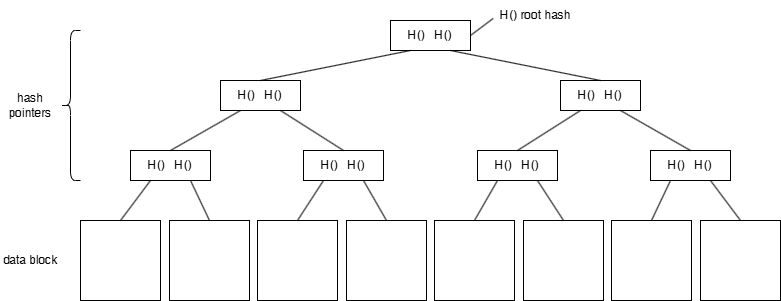

The diagram above was exported from draw.io. Its source (the exported page's mxGraphModel, read from the mxfile embedded in the PNG):
<mxGraphModel dx="946" dy="666" grid="1" gridSize="10" guides="1" tooltips="1" connect="1" arrows="1" fold="1" page="1" pageScale="1" pageWidth="850" pageHeight="1100" math="0" shadow="0">
  <root>
    <mxCell id="0" />
    <mxCell id="1" parent="0" />
    <mxCell id="2GXj3M3mFX6c4vIdb0Hj-17" value="" style="whiteSpace=wrap;html=1;aspect=fixed;" vertex="1" parent="1">
      <mxGeometry x="730" y="480" width="80" height="80" as="geometry" />
    </mxCell>
    <mxCell id="2GXj3M3mFX6c4vIdb0Hj-18" value="" style="whiteSpace=wrap;html=1;aspect=fixed;" vertex="1" parent="1">
      <mxGeometry x="199" y="480" width="80" height="80" as="geometry" />
    </mxCell>
    <mxCell id="2GXj3M3mFX6c4vIdb0Hj-19" value="" style="whiteSpace=wrap;html=1;aspect=fixed;" vertex="1" parent="1">
      <mxGeometry x="641" y="480" width="80" height="80" as="geometry" />
    </mxCell>
    <mxCell id="2GXj3M3mFX6c4vIdb0Hj-21" value="" style="whiteSpace=wrap;html=1;aspect=fixed;" vertex="1" parent="1">
      <mxGeometry x="110" y="480" width="80" height="80" as="geometry" />
    </mxCell>
    <mxCell id="2GXj3M3mFX6c4vIdb0Hj-27" value="" style="whiteSpace=wrap;html=1;aspect=fixed;" vertex="1" parent="1">
      <mxGeometry x="287" y="480" width="80" height="80" as="geometry" />
    </mxCell>
    <mxCell id="2GXj3M3mFX6c4vIdb0Hj-28" value="" style="whiteSpace=wrap;html=1;aspect=fixed;" vertex="1" parent="1">
      <mxGeometry x="376" y="480" width="80" height="80" as="geometry" />
    </mxCell>
    <mxCell id="2GXj3M3mFX6c4vIdb0Hj-29" value="" style="whiteSpace=wrap;html=1;aspect=fixed;" vertex="1" parent="1">
      <mxGeometry x="553" y="480" width="80" height="80" as="geometry" />
    </mxCell>
    <mxCell id="2GXj3M3mFX6c4vIdb0Hj-30" value="" style="whiteSpace=wrap;html=1;aspect=fixed;" vertex="1" parent="1">
      <mxGeometry x="464" y="480" width="80" height="80" as="geometry" />
    </mxCell>
    <mxCell id="2GXj3M3mFX6c4vIdb0Hj-31" value="H()&lt;span style=&quot;white-space: pre;&quot;&gt;&#09;&lt;/span&gt;H()" style="rounded=0;whiteSpace=wrap;html=1;" vertex="1" parent="1">
      <mxGeometry x="160" y="410" width="80" height="30" as="geometry" />
    </mxCell>
    <mxCell id="2GXj3M3mFX6c4vIdb0Hj-32" value="H()&lt;span style=&quot;white-space: pre;&quot;&gt;&#09;&lt;/span&gt;H()" style="rounded=0;whiteSpace=wrap;html=1;" vertex="1" parent="1">
      <mxGeometry x="333" y="410" width="80" height="30" as="geometry" />
    </mxCell>
    <mxCell id="2GXj3M3mFX6c4vIdb0Hj-33" value="H()&lt;span style=&quot;white-space: pre;&quot;&gt;&#09;&lt;/span&gt;H()" style="rounded=0;whiteSpace=wrap;html=1;" vertex="1" parent="1">
      <mxGeometry x="507" y="410" width="80" height="30" as="geometry" />
    </mxCell>
    <mxCell id="2GXj3M3mFX6c4vIdb0Hj-34" value="H()&lt;span style=&quot;white-space: pre;&quot;&gt;&#09;&lt;/span&gt;H()" style="rounded=0;whiteSpace=wrap;html=1;" vertex="1" parent="1">
      <mxGeometry x="680" y="410" width="80" height="30" as="geometry" />
    </mxCell>
    <mxCell id="2GXj3M3mFX6c4vIdb0Hj-35" value="H()&lt;span style=&quot;white-space: pre;&quot;&gt;&#09;&lt;/span&gt;H()" style="rounded=0;whiteSpace=wrap;html=1;" vertex="1" parent="1">
      <mxGeometry x="250" y="340" width="80" height="30" as="geometry" />
    </mxCell>
    <mxCell id="2GXj3M3mFX6c4vIdb0Hj-36" value="H()&lt;span style=&quot;white-space: pre;&quot;&gt;&#09;&lt;/span&gt;H()" style="rounded=0;whiteSpace=wrap;html=1;" vertex="1" parent="1">
      <mxGeometry x="590" y="340" width="80" height="30" as="geometry" />
    </mxCell>
    <mxCell id="2GXj3M3mFX6c4vIdb0Hj-37" value="H()&lt;span style=&quot;white-space: pre;&quot;&gt;&#09;&lt;/span&gt;H()" style="rounded=0;whiteSpace=wrap;html=1;" vertex="1" parent="1">
      <mxGeometry x="420" y="280" width="80" height="30" as="geometry" />
    </mxCell>
    <mxCell id="2GXj3M3mFX6c4vIdb0Hj-38" value="" style="endArrow=none;html=1;rounded=0;exitX=0.5;exitY=0;exitDx=0;exitDy=0;entryX=0.25;entryY=1;entryDx=0;entryDy=0;" edge="1" parent="1" source="2GXj3M3mFX6c4vIdb0Hj-21" target="2GXj3M3mFX6c4vIdb0Hj-31">
      <mxGeometry width="50" height="50" relative="1" as="geometry">
        <mxPoint x="149" y="370" as="sourcePoint" />
        <mxPoint x="199" y="320" as="targetPoint" />
      </mxGeometry>
    </mxCell>
    <mxCell id="2GXj3M3mFX6c4vIdb0Hj-39" value="" style="endArrow=none;html=1;rounded=0;exitX=0.5;exitY=0;exitDx=0;exitDy=0;entryX=0.75;entryY=1;entryDx=0;entryDy=0;" edge="1" parent="1" source="2GXj3M3mFX6c4vIdb0Hj-18" target="2GXj3M3mFX6c4vIdb0Hj-31">
      <mxGeometry width="50" height="50" relative="1" as="geometry">
        <mxPoint x="220" y="330" as="sourcePoint" />
        <mxPoint x="270" y="290" as="targetPoint" />
      </mxGeometry>
    </mxCell>
    <mxCell id="2GXj3M3mFX6c4vIdb0Hj-41" value="" style="endArrow=none;html=1;rounded=0;exitX=0.5;exitY=0;exitDx=0;exitDy=0;entryX=0.25;entryY=1;entryDx=0;entryDy=0;" edge="1" parent="1" source="2GXj3M3mFX6c4vIdb0Hj-27" target="2GXj3M3mFX6c4vIdb0Hj-32">
      <mxGeometry width="50" height="50" relative="1" as="geometry">
        <mxPoint x="370" y="210" as="sourcePoint" />
        <mxPoint x="420" y="170" as="targetPoint" />
      </mxGeometry>
    </mxCell>
    <mxCell id="2GXj3M3mFX6c4vIdb0Hj-42" value="" style="endArrow=none;html=1;rounded=0;exitX=0.5;exitY=0;exitDx=0;exitDy=0;entryX=0.75;entryY=1;entryDx=0;entryDy=0;" edge="1" parent="1" source="2GXj3M3mFX6c4vIdb0Hj-28" target="2GXj3M3mFX6c4vIdb0Hj-32">
      <mxGeometry width="50" height="50" relative="1" as="geometry">
        <mxPoint x="380" y="230" as="sourcePoint" />
        <mxPoint x="430" y="190" as="targetPoint" />
      </mxGeometry>
    </mxCell>
    <mxCell id="2GXj3M3mFX6c4vIdb0Hj-43" value="" style="endArrow=none;html=1;rounded=0;entryX=0.25;entryY=1;entryDx=0;entryDy=0;exitX=0.5;exitY=0;exitDx=0;exitDy=0;" edge="1" parent="1" source="2GXj3M3mFX6c4vIdb0Hj-30" target="2GXj3M3mFX6c4vIdb0Hj-33">
      <mxGeometry width="50" height="50" relative="1" as="geometry">
        <mxPoint x="510" y="470" as="sourcePoint" />
        <mxPoint x="610" y="160" as="targetPoint" />
      </mxGeometry>
    </mxCell>
    <mxCell id="2GXj3M3mFX6c4vIdb0Hj-44" value="" style="endArrow=none;html=1;rounded=0;exitX=0.5;exitY=0;exitDx=0;exitDy=0;entryX=0.75;entryY=1;entryDx=0;entryDy=0;" edge="1" parent="1" source="2GXj3M3mFX6c4vIdb0Hj-29" target="2GXj3M3mFX6c4vIdb0Hj-33">
      <mxGeometry width="50" height="50" relative="1" as="geometry">
        <mxPoint x="650" y="210" as="sourcePoint" />
        <mxPoint x="700" y="170" as="targetPoint" />
      </mxGeometry>
    </mxCell>
    <mxCell id="2GXj3M3mFX6c4vIdb0Hj-45" value="" style="endArrow=none;html=1;rounded=0;exitX=0.5;exitY=0;exitDx=0;exitDy=0;entryX=0.25;entryY=1;entryDx=0;entryDy=0;" edge="1" parent="1" source="2GXj3M3mFX6c4vIdb0Hj-19" target="2GXj3M3mFX6c4vIdb0Hj-34">
      <mxGeometry width="50" height="50" relative="1" as="geometry">
        <mxPoint x="670" y="200" as="sourcePoint" />
        <mxPoint x="720" y="160" as="targetPoint" />
      </mxGeometry>
    </mxCell>
    <mxCell id="2GXj3M3mFX6c4vIdb0Hj-46" value="" style="endArrow=none;html=1;rounded=0;exitX=0.5;exitY=0;exitDx=0;exitDy=0;entryX=0.75;entryY=1;entryDx=0;entryDy=0;" edge="1" parent="1" source="2GXj3M3mFX6c4vIdb0Hj-17" target="2GXj3M3mFX6c4vIdb0Hj-34">
      <mxGeometry width="50" height="50" relative="1" as="geometry">
        <mxPoint x="730" y="180" as="sourcePoint" />
        <mxPoint x="780" y="140" as="targetPoint" />
      </mxGeometry>
    </mxCell>
    <mxCell id="2GXj3M3mFX6c4vIdb0Hj-47" value="" style="endArrow=none;html=1;rounded=0;exitX=0.5;exitY=0;exitDx=0;exitDy=0;entryX=0.25;entryY=1;entryDx=0;entryDy=0;" edge="1" parent="1" source="2GXj3M3mFX6c4vIdb0Hj-31" target="2GXj3M3mFX6c4vIdb0Hj-35">
      <mxGeometry width="50" height="50" relative="1" as="geometry">
        <mxPoint x="710" y="230" as="sourcePoint" />
        <mxPoint x="760" y="190" as="targetPoint" />
      </mxGeometry>
    </mxCell>
    <mxCell id="2GXj3M3mFX6c4vIdb0Hj-48" value="" style="endArrow=none;html=1;rounded=0;exitX=0.5;exitY=0;exitDx=0;exitDy=0;entryX=0.75;entryY=1;entryDx=0;entryDy=0;" edge="1" parent="1" source="2GXj3M3mFX6c4vIdb0Hj-32" target="2GXj3M3mFX6c4vIdb0Hj-35">
      <mxGeometry width="50" height="50" relative="1" as="geometry">
        <mxPoint x="380" y="220" as="sourcePoint" />
        <mxPoint x="430" y="180" as="targetPoint" />
      </mxGeometry>
    </mxCell>
    <mxCell id="2GXj3M3mFX6c4vIdb0Hj-49" value="" style="endArrow=none;html=1;rounded=0;exitX=0.5;exitY=0;exitDx=0;exitDy=0;entryX=0.25;entryY=1;entryDx=0;entryDy=0;" edge="1" parent="1" source="2GXj3M3mFX6c4vIdb0Hj-33" target="2GXj3M3mFX6c4vIdb0Hj-36">
      <mxGeometry width="50" height="50" relative="1" as="geometry">
        <mxPoint x="490" y="160" as="sourcePoint" />
        <mxPoint x="540" y="120" as="targetPoint" />
      </mxGeometry>
    </mxCell>
    <mxCell id="2GXj3M3mFX6c4vIdb0Hj-50" value="" style="endArrow=none;html=1;rounded=0;exitX=0.5;exitY=0;exitDx=0;exitDy=0;entryX=0.75;entryY=1;entryDx=0;entryDy=0;" edge="1" parent="1" source="2GXj3M3mFX6c4vIdb0Hj-34" target="2GXj3M3mFX6c4vIdb0Hj-36">
      <mxGeometry width="50" height="50" relative="1" as="geometry">
        <mxPoint x="610" y="200" as="sourcePoint" />
        <mxPoint x="660" y="160" as="targetPoint" />
      </mxGeometry>
    </mxCell>
    <mxCell id="2GXj3M3mFX6c4vIdb0Hj-51" value="" style="endArrow=none;html=1;rounded=0;exitX=0.5;exitY=0;exitDx=0;exitDy=0;entryX=0.25;entryY=1;entryDx=0;entryDy=0;" edge="1" parent="1" source="2GXj3M3mFX6c4vIdb0Hj-35" target="2GXj3M3mFX6c4vIdb0Hj-37">
      <mxGeometry width="50" height="50" relative="1" as="geometry">
        <mxPoint x="600" y="220" as="sourcePoint" />
        <mxPoint x="650" y="180" as="targetPoint" />
      </mxGeometry>
    </mxCell>
    <mxCell id="2GXj3M3mFX6c4vIdb0Hj-52" value="" style="endArrow=none;html=1;rounded=0;exitX=0.5;exitY=0;exitDx=0;exitDy=0;entryX=0.75;entryY=1;entryDx=0;entryDy=0;" edge="1" parent="1" source="2GXj3M3mFX6c4vIdb0Hj-36" target="2GXj3M3mFX6c4vIdb0Hj-37">
      <mxGeometry width="50" height="50" relative="1" as="geometry">
        <mxPoint x="620" y="220" as="sourcePoint" />
        <mxPoint x="670" y="180" as="targetPoint" />
      </mxGeometry>
    </mxCell>
    <mxCell id="2GXj3M3mFX6c4vIdb0Hj-53" value="" style="endArrow=none;html=1;rounded=0;exitX=1;exitY=0.5;exitDx=0;exitDy=0;entryX=0.029;entryY=0.6;entryDx=0;entryDy=0;entryPerimeter=0;" edge="1" parent="1" source="2GXj3M3mFX6c4vIdb0Hj-37" target="2GXj3M3mFX6c4vIdb0Hj-54">
      <mxGeometry width="50" height="50" relative="1" as="geometry">
        <mxPoint x="510" y="250" as="sourcePoint" />
        <mxPoint x="550" y="280" as="targetPoint" />
      </mxGeometry>
    </mxCell>
    <mxCell id="2GXj3M3mFX6c4vIdb0Hj-54" value="H() root hash" style="text;html=1;align=center;verticalAlign=middle;resizable=0;points=[];autosize=1;strokeColor=none;fillColor=none;" vertex="1" parent="1">
      <mxGeometry x="520" y="260" width="90" height="30" as="geometry" />
    </mxCell>
    <mxCell id="2GXj3M3mFX6c4vIdb0Hj-55" value="data block" style="text;html=1;align=center;verticalAlign=middle;whiteSpace=wrap;rounded=0;" vertex="1" parent="1">
      <mxGeometry x="30" y="505" width="60" height="30" as="geometry" />
    </mxCell>
    <mxCell id="2GXj3M3mFX6c4vIdb0Hj-56" value="hash pointers" style="text;html=1;align=center;verticalAlign=middle;whiteSpace=wrap;rounded=0;" vertex="1" parent="1">
      <mxGeometry x="30" y="350" width="60" height="30" as="geometry" />
    </mxCell>
    <mxCell id="2GXj3M3mFX6c4vIdb0Hj-57" value="" style="shape=curlyBracket;whiteSpace=wrap;html=1;rounded=1;labelPosition=left;verticalLabelPosition=middle;align=right;verticalAlign=middle;" vertex="1" parent="1">
      <mxGeometry x="90" y="290" width="20" height="150" as="geometry" />
    </mxCell>
  </root>
</mxGraphModel>